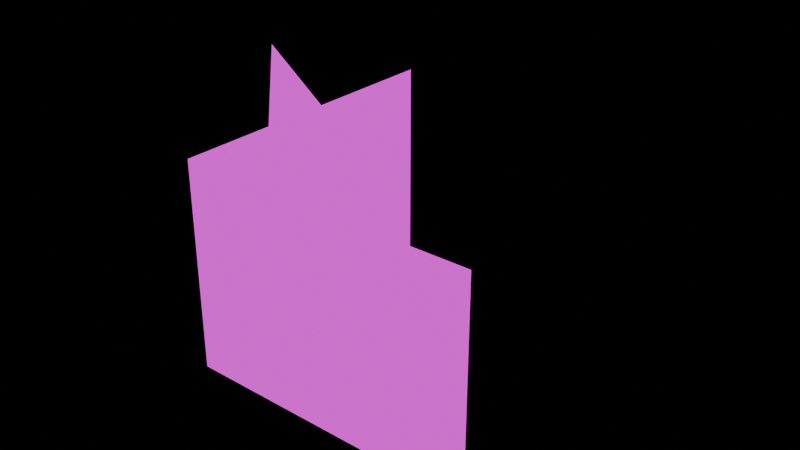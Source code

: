 # Source: force-brake-ao.blend  (saved by Blender 5.0.119; exported with 4.5.12 LTS)
import bpy
from mathutils import Matrix  # noqa: F401  (used for matrix-valued properties, if any)

bpy.ops.wm.read_factory_settings(use_empty=True)
scene = bpy.context.scene
scene.name = 'Scene'

# ---- collections
col_export_force_brake_ao = bpy.data.collections.new('EXPORT_force_brake_ao'); scene.collection.children.link(col_export_force_brake_ao)
col_src_electrical_mechanical = bpy.data.collections.new('SRC_electrical_mechanical'); col_export_force_brake_ao.children.link(col_src_electrical_mechanical)
col_schematics = bpy.data.collections.new('SCHEMATICS'); col_src_electrical_mechanical.children.link(col_schematics)
col_components = bpy.data.collections.new('COMPONENTS'); col_src_electrical_mechanical.children.link(col_components)
col_rig_electrical_mechanical = bpy.data.collections.new('RIG_electrical_mechanical'); col_export_force_brake_ao.children.link(col_rig_electrical_mechanical)
col_export_pcb_torque_sensor = bpy.data.collections.new('EXPORT_pcb_torque_sensor')  # instanced only; not linked into the scene
col_export_joystick_torque_sensor = bpy.data.collections.new('EXPORT_joystick_torque_sensor')  # instanced only; not linked into the scene
col_export_pcb_brake = bpy.data.collections.new('EXPORT_pcb_brake')  # instanced only; not linked into the scene
col_export_joystick_brake = bpy.data.collections.new('EXPORT_joystick_brake')  # instanced only; not linked into the scene

# ---- images (referenced by path relative to the original .blend; pixels are not part of the script)
import os
ASSET_DIR = os.environ.get("B2B_ASSET_DIR", "")  # directory of the original .blend (textures are referenced by path, not embedded)
HERE = os.path.dirname(os.path.abspath(__file__))  # packed textures are extracted next to this script under _unpacked/

def load_image(name, relpath, width, height, colorspace="sRGB"):
    """Load a texture the original file referenced (path relative to the .blend, or extracted next to this script)."""
    p = next((c for c in (os.path.join(HERE, relpath), os.path.join(ASSET_DIR, relpath)) if relpath and os.path.exists(c)), "")
    if p:
        img = bpy.data.images.load(p, check_existing=True)
        img.name = name
    else:  # same state as the original file: an image datablock whose file is absent (Cycles renders it pink)
        img = bpy.data.images.new(name, width, height)
        img.source = "FILE"
        img.filepath = "//" + (relpath or name)
    img.colorspace_settings.name = colorspace
    return img
img_mouse_joystick_pcb_torque_sensor_png = load_image('mouse-joystick-pcb-torque-sensor.png', 'mouse-joystick-pcb-torque-sensor.png', 1024, 1024, 'sRGB')
img_mouse_joystick_pcb_brake_png = load_image('mouse-joystick-pcb-brake.png', 'mouse-joystick-pcb-brake.png', 1024, 1024, 'sRGB')
img_forcebrakeao_png = load_image('ForceBrakeAO.png', 'ForceBrakeAO.png', 1024, 1024, 'sRGB')

# ---- materials (node trees are filled in below, after node groups)
mat_mat_schem_left = bpy.data.materials.new('MAT_SCHEM_LEFT')
mat_mat_schem_left.surface_render_method = 'BLENDED'
mat_mat_schem_left.blend_method = 'BLEND'
mat_mat_schem_right = bpy.data.materials.new('MAT_SCHEM_RIGHT')
mat_mat_schem_right.surface_render_method = 'BLENDED'
mat_mat_schem_right.blend_method = 'BLEND'
mat_mat_img_free_00 = bpy.data.materials.new('MAT_IMG_FREE_00')
mat_mat_img_free_00.surface_render_method = 'BLENDED'
mat_mat_img_free_00.blend_method = 'BLEND'

# ---- material node trees
mat_mat_schem_left.use_nodes = True; mat_mat_schem_left.node_tree.nodes.clear()
_N = mat_mat_schem_left.node_tree.nodes; _L = mat_mat_schem_left.node_tree.links
n0 = _N.new('ShaderNodeOutputMaterial'); n0.name = 'Material Output'; n0.location = (520, 0)
n1 = _N.new('ShaderNodeTexCoord'); n1.name = 'Texture Coordinate'; n1.location = (-840, 0)
n2 = _N.new('ShaderNodeTexImage'); n2.name = 'Image Texture'; n2.location = (-560, 0)
n2.image = img_mouse_joystick_pcb_torque_sensor_png
n2.interpolation = 'Cubic'
n3 = _N.new('ShaderNodeEmission'); n3.name = 'Emission'; n3.location = (-220, 60)
n4 = _N.new('ShaderNodeBsdfTransparent'); n4.name = 'Transparent BSDF'; n4.location = (-220, -140)
n5 = _N.new('ShaderNodeMixShader'); n5.name = 'Mix Shader'; n5.location = (140, 0)
_L.new(n1.outputs[2], n2.inputs[0])
_L.new(n2.outputs[0], n3.inputs[0])
_L.new(n2.outputs[1], n5.inputs[0])
_L.new(n4.outputs[0], n5.inputs[1])
_L.new(n3.outputs[0], n5.inputs[2])
_L.new(n5.outputs[0], n0.inputs[0])
n0.is_active_output = True
mat_mat_schem_right.use_nodes = True; mat_mat_schem_right.node_tree.nodes.clear()
_N = mat_mat_schem_right.node_tree.nodes; _L = mat_mat_schem_right.node_tree.links
n0 = _N.new('ShaderNodeOutputMaterial'); n0.name = 'Material Output'; n0.location = (520, 0)
n1 = _N.new('ShaderNodeTexCoord'); n1.name = 'Texture Coordinate'; n1.location = (-840, 0)
n2 = _N.new('ShaderNodeTexImage'); n2.name = 'Image Texture'; n2.location = (-560, 0)
n2.image = img_mouse_joystick_pcb_brake_png
n2.interpolation = 'Cubic'
n3 = _N.new('ShaderNodeEmission'); n3.name = 'Emission'; n3.location = (-220, 60)
n4 = _N.new('ShaderNodeBsdfTransparent'); n4.name = 'Transparent BSDF'; n4.location = (-220, -140)
n5 = _N.new('ShaderNodeMixShader'); n5.name = 'Mix Shader'; n5.location = (140, 0)
_L.new(n1.outputs[2], n2.inputs[0])
_L.new(n2.outputs[0], n3.inputs[0])
_L.new(n2.outputs[1], n5.inputs[0])
_L.new(n4.outputs[0], n5.inputs[1])
_L.new(n3.outputs[0], n5.inputs[2])
_L.new(n5.outputs[0], n0.inputs[0])
n0.is_active_output = True
mat_mat_img_free_00.use_nodes = True; mat_mat_img_free_00.node_tree.nodes.clear()
_N = mat_mat_img_free_00.node_tree.nodes; _L = mat_mat_img_free_00.node_tree.links
n0 = _N.new('ShaderNodeOutputMaterial'); n0.name = 'Material Output'; n0.location = (520, 0)
n1 = _N.new('ShaderNodeTexCoord'); n1.name = 'Texture Coordinate'; n1.location = (-840, 0)
n2 = _N.new('ShaderNodeTexImage'); n2.name = 'Image Texture'; n2.location = (-560, 0)
n2.image = img_forcebrakeao_png
n2.interpolation = 'Cubic'
n3 = _N.new('ShaderNodeEmission'); n3.name = 'Emission'; n3.location = (-220, 60)
n4 = _N.new('ShaderNodeBsdfTransparent'); n4.name = 'Transparent BSDF'; n4.location = (-220, -140)
n5 = _N.new('ShaderNodeMixShader'); n5.name = 'Mix Shader'; n5.location = (140, 0)
_L.new(n1.outputs[2], n2.inputs[0])
_L.new(n2.outputs[0], n3.inputs[0])
_L.new(n2.outputs[1], n5.inputs[0])
_L.new(n4.outputs[0], n5.inputs[1])
_L.new(n3.outputs[0], n5.inputs[2])
_L.new(n5.outputs[0], n0.inputs[0])
n0.is_active_output = True

# ---- meshes
me_schem_left_mesh = bpy.data.meshes.new('SCHEM_LEFT_MESH')
me_schem_left_mesh.from_pydata([(0.0, 0.0, 0.0), (424.2, 0.0, 0.0), (424.2, 0.0, 300.0), (0.0, 0.0, 300.0)], [], [(0, 3, 2, 1)])
_uv = me_schem_left_mesh.uv_layers.new(name='UVMap')
_uv.uv.foreach_set('vector', [1.0, 0.0, 1.0, 1.0, 0.0, 1.0, 0.0, 0.0])
me_schem_left_mesh.materials.append(mat_mat_schem_left)
me_schem_left_mesh.update()
me_schem_right_mesh = bpy.data.meshes.new('SCHEM_RIGHT_MESH')
me_schem_right_mesh.from_pydata([(0.0, 0.0, 0.0), (0.0, 424.2, 0.0), (0.0, 424.2, 300.0), (0.0, 0.0, 300.0)], [], [(0, 1, 2, 3)])
_uv = me_schem_right_mesh.uv_layers.new(name='UVMap')
_uv.uv.foreach_set('vector', [0.0, 0.0, 1.0, 0.0, 1.0, 1.0, 0.0, 1.0])
me_schem_right_mesh.materials.append(mat_mat_schem_right)
me_schem_right_mesh.update()
me_img_free_00_mesh = bpy.data.meshes.new('IMG_FREE_00_MESH')
me_img_free_00_mesh.from_pydata([(-140.0, -87.5, 0.0), (140.0, -87.5, 0.0), (140.0, 87.5, 0.0), (-140.0, 87.5, 0.0)], [], [(0, 1, 2, 3)])
_uv = me_img_free_00_mesh.uv_layers.new(name='UVMap')
_uv.uv.foreach_set('vector', [0.0, 0.0, 1.0, 0.0, 1.0, 1.0, 0.0, 1.0])
me_img_free_00_mesh.materials.append(mat_mat_img_free_00)
me_img_free_00_mesh.update()

# ---- objects
ob_schem_left = bpy.data.objects.new('SCHEM_LEFT', me_schem_left_mesh)
ob_schem_right = bpy.data.objects.new('SCHEM_RIGHT', me_schem_right_mesh)
ob_img_free_00 = bpy.data.objects.new('IMG_FREE_00', me_img_free_00_mesh)
ob_piv_left_electrical = bpy.data.objects.new('PIV_left_electrical', None)
ob_rot_left_electrical = bpy.data.objects.new('ROT_left_electrical', None)
ob_off_left_electrical = bpy.data.objects.new('OFF_left_electrical', None)
ob_inst_left_electrical = bpy.data.objects.new('INST_left_electrical', None)
ob_piv_left_mechanical = bpy.data.objects.new('PIV_left_mechanical', None)
ob_rot_left_mechanical = bpy.data.objects.new('ROT_left_mechanical', None)
ob_off_left_mechanical = bpy.data.objects.new('OFF_left_mechanical', None)
ob_inst_left_mechanical = bpy.data.objects.new('INST_left_mechanical', None)
ob_piv_right_electrical = bpy.data.objects.new('PIV_right_electrical', None)
ob_rot_right_electrical = bpy.data.objects.new('ROT_right_electrical', None)
ob_off_right_electrical = bpy.data.objects.new('OFF_right_electrical', None)
ob_inst_right_electrical = bpy.data.objects.new('INST_right_electrical', None)
ob_piv_right_mechanical = bpy.data.objects.new('PIV_right_mechanical', None)
ob_rot_right_mechanical = bpy.data.objects.new('ROT_right_mechanical', None)
ob_off_right_mechanical = bpy.data.objects.new('OFF_right_mechanical', None)
ob_inst_right_mechanical = bpy.data.objects.new('INST_right_mechanical', None)
ob_rig_electro_mech_root = bpy.data.objects.new('RIG_ELECTRO_MECH_ROOT', None)

# ---- transforms, parenting, visibility, modifiers, constraints
ob_schem_left.parent = ob_rig_electro_mech_root
ob_schem_left.location = (0.0, 0.0, 0.0)
ob_schem_left.visible_shadow = False
ob_schem_right.parent = ob_rig_electro_mech_root
ob_schem_right.location = (0.0, 0.0, 0.0)
ob_schem_right.visible_shadow = False
ob_img_free_00.parent = ob_rig_electro_mech_root
ob_img_free_00.location = (225.0, 0.0, 375.0)
ob_img_free_00.rotation_euler = (0.9553, -2.994e-08, 2.356)
ob_img_free_00.scale = (1.0, 1.0, 1.0)
ob_img_free_00.visible_shadow = False
ob_piv_left_electrical.parent = ob_rig_electro_mech_root
ob_piv_left_electrical.location = (425.0, 0.0, 0.0)
ob_rot_left_electrical.parent = ob_piv_left_electrical
ob_rot_left_electrical.location = (0.0, 0.0, 0.0)
ob_rot_left_electrical.rotation_euler = (0.0, 0.0, 1.571)
ob_rot_left_electrical.scale = (4.0, 4.0, 4.0)
ob_off_left_electrical.parent = ob_rot_left_electrical
ob_off_left_electrical.location = (-0.0, -0.0, -0.0)
ob_inst_left_electrical.parent = ob_off_left_electrical
ob_inst_left_electrical.location = (0.0, 0.0, 0.0)
ob_inst_left_electrical.instance_type = 'COLLECTION'
ob_piv_left_mechanical.parent = ob_rig_electro_mech_root
ob_piv_left_mechanical.location = (100.0, 200.0, -150.0)
ob_rot_left_mechanical.parent = ob_piv_left_mechanical
ob_rot_left_mechanical.location = (0.0, 0.0, 0.0)
ob_rot_left_mechanical.rotation_euler = (0.0, 0.0, 1.571)
ob_rot_left_mechanical.scale = (2.0, 2.0, 2.0)
ob_off_left_mechanical.parent = ob_rot_left_mechanical
ob_off_left_mechanical.location = (-0.0, -0.0, -0.0)
ob_inst_left_mechanical.parent = ob_off_left_mechanical
ob_inst_left_mechanical.location = (0.0, 0.0, 0.0)
ob_inst_left_mechanical.instance_type = 'COLLECTION'
ob_piv_right_electrical.parent = ob_rig_electro_mech_root
ob_piv_right_electrical.location = (75.0, 125.0, 0.0)
ob_rot_right_electrical.parent = ob_piv_right_electrical
ob_rot_right_electrical.location = (0.0, 0.0, 0.0)
ob_rot_right_electrical.scale = (4.0, 4.0, 4.0)
ob_off_right_electrical.parent = ob_rot_right_electrical
ob_off_right_electrical.location = (-0.0, -0.0, -0.0)
ob_inst_right_electrical.parent = ob_off_right_electrical
ob_inst_right_electrical.location = (0.0, 0.0, 0.0)
ob_inst_right_electrical.instance_type = 'COLLECTION'
ob_piv_right_mechanical.parent = ob_rig_electro_mech_root
ob_piv_right_mechanical.location = (110.0, 425.0, 180.0)
ob_rot_right_mechanical.parent = ob_piv_right_mechanical
ob_rot_right_mechanical.location = (0.0, 0.0, 0.0)
ob_rot_right_mechanical.rotation_euler = (2.356, 0.0, 0.0)
ob_rot_right_mechanical.scale = (2.0, 2.0, 2.0)
ob_off_right_mechanical.parent = ob_rot_right_mechanical
ob_off_right_mechanical.location = (1.192e-06, -1.431e-06, -1.207e-06)
ob_inst_right_mechanical.parent = ob_off_right_mechanical
ob_inst_right_mechanical.location = (0.0, 0.0, 0.0)
ob_inst_right_mechanical.instance_type = 'COLLECTION'
ob_rig_electro_mech_root.location = (0.0, 0.0, 0.0)
ob_inst_left_electrical.instance_collection = col_export_pcb_torque_sensor
ob_inst_left_mechanical.instance_collection = col_export_joystick_torque_sensor
ob_inst_right_electrical.instance_collection = col_export_pcb_brake
ob_inst_right_mechanical.instance_collection = col_export_joystick_brake

# ---- collection membership
col_schematics.objects.link(ob_schem_left)
col_schematics.objects.link(ob_schem_right)
col_schematics.objects.link(ob_img_free_00)
col_components.objects.link(ob_piv_left_electrical)
col_components.objects.link(ob_rot_left_electrical)
col_components.objects.link(ob_off_left_electrical)
col_components.objects.link(ob_inst_left_electrical)
col_components.objects.link(ob_piv_left_mechanical)
col_components.objects.link(ob_rot_left_mechanical)
col_components.objects.link(ob_off_left_mechanical)
col_components.objects.link(ob_inst_left_mechanical)
col_components.objects.link(ob_piv_right_electrical)
col_components.objects.link(ob_rot_right_electrical)
col_components.objects.link(ob_off_right_electrical)
col_components.objects.link(ob_inst_right_electrical)
col_components.objects.link(ob_piv_right_mechanical)
col_components.objects.link(ob_rot_right_mechanical)
col_components.objects.link(ob_off_right_mechanical)
col_components.objects.link(ob_inst_right_mechanical)
col_rig_electrical_mechanical.objects.link(ob_rig_electro_mech_root)

# ---- scene / render settings (as saved in the file)
scene.frame_start = 1; scene.frame_end = 250; scene.frame_set(1)
scene.render.engine = 'BLENDER_EEVEE_NEXT'
scene.render.bake_bias = 0.0
scene.render.bake_samples = 0
scene.cycles.sampling_pattern = 'TABULATED_SOBOL'
scene.eevee.use_volume_custom_range = False
scene.unit_settings.scale_length = 0.001
bpy.context.view_layer.update()

# ---- added for rendering (the .blend has no active camera): camera
cam_auto = bpy.data.cameras.new('AutoCamera')
cam_auto.lens = 50.0
cam_auto.sensor_width = 36.0
cam_auto.clip_end = 13503.7
ob_auto_camera = bpy.data.objects.new('AutoCamera', cam_auto)
scene.collection.objects.link(ob_auto_camera)
ob_auto_camera.location = (981.539, -778.603, 838.78)
ob_auto_camera.rotation_euler = (1.09748, -7.21219e-08, 0.694738)
scene.camera = ob_auto_camera
bpy.context.view_layer.update()
